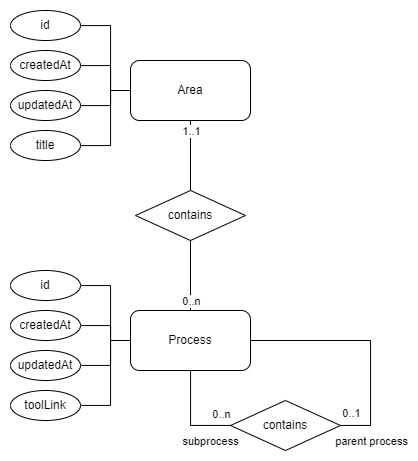

The diagram above was exported from draw.io. Its source (the exported page's mxGraphModel, read from the mxfile embedded in the PNG):
<mxGraphModel dx="1235" dy="614" grid="1" gridSize="10" guides="1" tooltips="1" connect="1" arrows="1" fold="1" page="1" pageScale="1" pageWidth="850" pageHeight="1100" math="0" shadow="0">
  <root>
    <mxCell id="0" />
    <mxCell id="1" parent="0" />
    <mxCell id="2" value="" style="group" vertex="1" connectable="0" parent="1">
      <mxGeometry x="240" y="240" width="360" height="440" as="geometry" />
    </mxCell>
    <mxCell id="3" style="edgeStyle=orthogonalEdgeStyle;rounded=0;orthogonalLoop=1;jettySize=auto;html=1;endArrow=none;endFill=0;" edge="1" parent="2" source="9" target="19">
      <mxGeometry relative="1" as="geometry" />
    </mxCell>
    <mxCell id="4" value="1..1" style="edgeLabel;html=1;align=center;verticalAlign=middle;resizable=0;points=[];" vertex="1" connectable="0" parent="3">
      <mxGeometry x="-0.0397" y="-1" relative="1" as="geometry">
        <mxPoint x="1" y="-24" as="offset" />
      </mxGeometry>
    </mxCell>
    <mxCell id="5" style="edgeStyle=orthogonalEdgeStyle;rounded=0;orthogonalLoop=1;jettySize=auto;html=1;endArrow=none;endFill=0;" edge="1" parent="2" source="9" target="27">
      <mxGeometry relative="1" as="geometry">
        <Array as="points">
          <mxPoint x="100" y="80" />
          <mxPoint x="100" y="15" />
        </Array>
      </mxGeometry>
    </mxCell>
    <mxCell id="6" style="edgeStyle=orthogonalEdgeStyle;rounded=0;orthogonalLoop=1;jettySize=auto;html=1;endArrow=none;endFill=0;" edge="1" parent="2" source="9" target="29">
      <mxGeometry relative="1" as="geometry">
        <Array as="points">
          <mxPoint x="100" y="80" />
          <mxPoint x="100" y="55" />
        </Array>
      </mxGeometry>
    </mxCell>
    <mxCell id="7" style="edgeStyle=orthogonalEdgeStyle;rounded=0;orthogonalLoop=1;jettySize=auto;html=1;endArrow=none;endFill=0;" edge="1" parent="2" source="9" target="26">
      <mxGeometry relative="1" as="geometry">
        <Array as="points">
          <mxPoint x="100" y="80" />
          <mxPoint x="100" y="95" />
        </Array>
      </mxGeometry>
    </mxCell>
    <mxCell id="8" style="edgeStyle=orthogonalEdgeStyle;rounded=0;orthogonalLoop=1;jettySize=auto;html=1;endArrow=none;endFill=0;" edge="1" parent="2" source="9" target="28">
      <mxGeometry relative="1" as="geometry">
        <Array as="points">
          <mxPoint x="100" y="80" />
          <mxPoint x="100" y="135" />
        </Array>
      </mxGeometry>
    </mxCell>
    <mxCell id="9" value="Area" style="rounded=1;whiteSpace=wrap;html=1;" vertex="1" parent="2">
      <mxGeometry x="120" y="50" width="120" height="60" as="geometry" />
    </mxCell>
    <mxCell id="10" style="edgeStyle=orthogonalEdgeStyle;rounded=0;orthogonalLoop=1;jettySize=auto;html=1;endArrow=none;endFill=0;" edge="1" parent="2" source="16" target="34">
      <mxGeometry relative="1" as="geometry">
        <Array as="points">
          <mxPoint x="360" y="330" />
          <mxPoint x="360" y="415" />
        </Array>
      </mxGeometry>
    </mxCell>
    <mxCell id="11" value="0..1" style="edgeLabel;html=1;align=center;verticalAlign=middle;resizable=0;points=[];" vertex="1" connectable="0" parent="10">
      <mxGeometry x="0.1988" y="-1" relative="1" as="geometry">
        <mxPoint x="-19" y="51" as="offset" />
      </mxGeometry>
    </mxCell>
    <mxCell id="12" style="edgeStyle=orthogonalEdgeStyle;rounded=0;orthogonalLoop=1;jettySize=auto;html=1;endArrow=none;endFill=0;" edge="1" parent="2" source="16" target="22">
      <mxGeometry relative="1" as="geometry">
        <Array as="points">
          <mxPoint x="100" y="330" />
          <mxPoint x="100" y="275" />
        </Array>
      </mxGeometry>
    </mxCell>
    <mxCell id="13" style="edgeStyle=orthogonalEdgeStyle;rounded=0;orthogonalLoop=1;jettySize=auto;html=1;endArrow=none;endFill=0;" edge="1" parent="2" source="16" target="24">
      <mxGeometry relative="1" as="geometry">
        <Array as="points">
          <mxPoint x="100" y="330" />
          <mxPoint x="100" y="315" />
        </Array>
      </mxGeometry>
    </mxCell>
    <mxCell id="14" style="edgeStyle=orthogonalEdgeStyle;rounded=0;orthogonalLoop=1;jettySize=auto;html=1;endArrow=none;endFill=0;" edge="1" parent="2" source="16" target="21">
      <mxGeometry relative="1" as="geometry">
        <Array as="points">
          <mxPoint x="100" y="330" />
          <mxPoint x="100" y="355" />
        </Array>
      </mxGeometry>
    </mxCell>
    <mxCell id="15" style="edgeStyle=orthogonalEdgeStyle;rounded=0;orthogonalLoop=1;jettySize=auto;html=1;endArrow=none;endFill=0;" edge="1" parent="2" source="16" target="23">
      <mxGeometry relative="1" as="geometry">
        <Array as="points">
          <mxPoint x="100" y="330" />
          <mxPoint x="100" y="395" />
        </Array>
      </mxGeometry>
    </mxCell>
    <mxCell id="16" value="Process" style="rounded=1;whiteSpace=wrap;html=1;" vertex="1" parent="2">
      <mxGeometry x="120" y="300" width="120" height="60" as="geometry" />
    </mxCell>
    <mxCell id="17" style="edgeStyle=orthogonalEdgeStyle;rounded=0;orthogonalLoop=1;jettySize=auto;html=1;endArrow=none;endFill=0;" edge="1" parent="2" source="19" target="16">
      <mxGeometry relative="1" as="geometry" />
    </mxCell>
    <mxCell id="18" value="0..n" style="edgeLabel;html=1;align=center;verticalAlign=middle;resizable=0;points=[];" vertex="1" connectable="0" parent="17">
      <mxGeometry x="0.746" relative="1" as="geometry">
        <mxPoint y="-1" as="offset" />
      </mxGeometry>
    </mxCell>
    <mxCell id="19" value="contains" style="rhombus;whiteSpace=wrap;html=1;" vertex="1" parent="2">
      <mxGeometry x="125" y="180" width="110" height="50" as="geometry" />
    </mxCell>
    <mxCell id="20" value="" style="group" vertex="1" connectable="0" parent="2">
      <mxGeometry y="260" width="70" height="150" as="geometry" />
    </mxCell>
    <mxCell id="21" value="updatedAt" style="ellipse;whiteSpace=wrap;html=1;" vertex="1" parent="20">
      <mxGeometry y="80" width="70" height="30" as="geometry" />
    </mxCell>
    <mxCell id="22" value="id" style="ellipse;whiteSpace=wrap;html=1;" vertex="1" parent="20">
      <mxGeometry width="70" height="30" as="geometry" />
    </mxCell>
    <mxCell id="23" value="toolLink" style="ellipse;whiteSpace=wrap;html=1;" vertex="1" parent="20">
      <mxGeometry y="120" width="70" height="30" as="geometry" />
    </mxCell>
    <mxCell id="24" value="createdAt" style="ellipse;whiteSpace=wrap;html=1;" vertex="1" parent="20">
      <mxGeometry y="40" width="70" height="30" as="geometry" />
    </mxCell>
    <mxCell id="25" value="" style="group" vertex="1" connectable="0" parent="2">
      <mxGeometry width="70" height="150" as="geometry" />
    </mxCell>
    <mxCell id="26" value="updatedAt" style="ellipse;whiteSpace=wrap;html=1;" vertex="1" parent="25">
      <mxGeometry y="80" width="70" height="30" as="geometry" />
    </mxCell>
    <mxCell id="27" value="id" style="ellipse;whiteSpace=wrap;html=1;" vertex="1" parent="25">
      <mxGeometry width="70" height="30" as="geometry" />
    </mxCell>
    <mxCell id="28" value="title" style="ellipse;whiteSpace=wrap;html=1;" vertex="1" parent="25">
      <mxGeometry y="120" width="70" height="30" as="geometry" />
    </mxCell>
    <mxCell id="29" value="createdAt" style="ellipse;whiteSpace=wrap;html=1;" vertex="1" parent="25">
      <mxGeometry y="40" width="70" height="30" as="geometry" />
    </mxCell>
    <mxCell id="30" style="edgeStyle=orthogonalEdgeStyle;rounded=0;orthogonalLoop=1;jettySize=auto;html=1;endArrow=none;endFill=0;" edge="1" parent="2" source="34" target="16">
      <mxGeometry relative="1" as="geometry">
        <Array as="points">
          <mxPoint x="180" y="415" />
        </Array>
      </mxGeometry>
    </mxCell>
    <mxCell id="31" value="0..n" style="edgeLabel;html=1;align=center;verticalAlign=middle;resizable=0;points=[];" vertex="1" connectable="0" parent="30">
      <mxGeometry x="0.0994" y="1" relative="1" as="geometry">
        <mxPoint x="31" as="offset" />
      </mxGeometry>
    </mxCell>
    <mxCell id="32" value="subprocess" style="edgeLabel;html=1;align=center;verticalAlign=middle;resizable=0;points=[];" vertex="1" connectable="0" parent="30">
      <mxGeometry x="-0.552" relative="1" as="geometry">
        <mxPoint y="15" as="offset" />
      </mxGeometry>
    </mxCell>
    <mxCell id="33" value="parent process" style="edgeLabel;html=1;align=center;verticalAlign=middle;resizable=0;points=[];" vertex="1" connectable="0" parent="30">
      <mxGeometry x="-0.552" relative="1" as="geometry">
        <mxPoint x="161" y="15" as="offset" />
      </mxGeometry>
    </mxCell>
    <mxCell id="34" value="contains" style="rhombus;whiteSpace=wrap;html=1;" vertex="1" parent="2">
      <mxGeometry x="220" y="390" width="110" height="50" as="geometry" />
    </mxCell>
  </root>
</mxGraphModel>